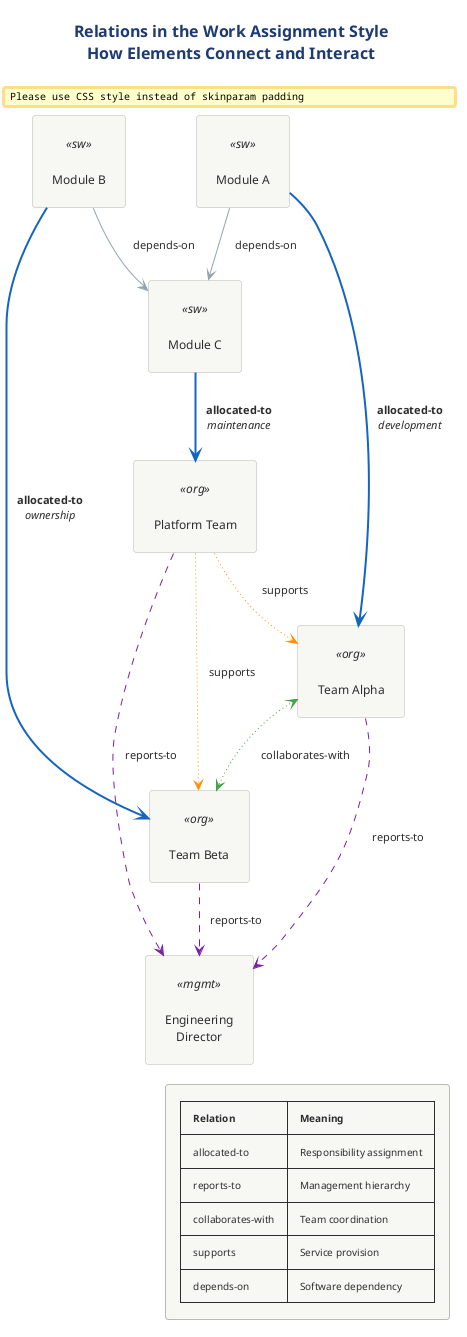

The diagram above was rendered by PlantUML. Its source (embedded in the PNG):
@startuml 03-relations
!include ../../../../../../tooling/styles/plantuml/structural/component-diagram-style.iuml

skinparam padding 10
skinparam nodesep 40
skinparam ranksep 35

title <b>Relations in the Work Assignment Style</b>\nHow Elements Connect and Interact

rectangle "Module A" as mod_a <<sw>>
rectangle "Module B" as mod_b <<sw>>
rectangle "Module C" as mod_c <<sw>>

rectangle "Team Alpha" as team_a <<org>>
rectangle "Team Beta" as team_b <<org>>
rectangle "Platform Team" as team_p <<org>>

rectangle "Engineering\nDirector" as dir <<mgmt>>

mod_a -[#1565C0,bold]-> team_a : <b>allocated-to</b>\n//development//
mod_b -[#1565C0,bold]-> team_b : <b>allocated-to</b>\n//ownership//
mod_c -[#1565C0,bold]-> team_p : <b>allocated-to</b>\n//maintenance//

team_a -[#7B1FA2,dashed]-> dir : reports-to
team_b -[#7B1FA2,dashed]-> dir : reports-to
team_p -[#7B1FA2,dashed]-> dir : reports-to

team_a <-[#43A047,dotted]-> team_b : collaborates-with

team_p -[#FF8F00,dotted]-> team_a : supports
team_p -[#FF8F00,dotted]-> team_b : supports

mod_a -[#90A4AE]-> mod_c : depends-on
mod_b -[#90A4AE]-> mod_c : depends-on

legend right
  |= Relation |= Meaning |
  | allocated-to | Responsibility assignment |
  | reports-to | Management hierarchy |
  | collaborates-with | Team coordination |
  | supports | Service provision |
  | depends-on | Software dependency |
endlegend

@enduml